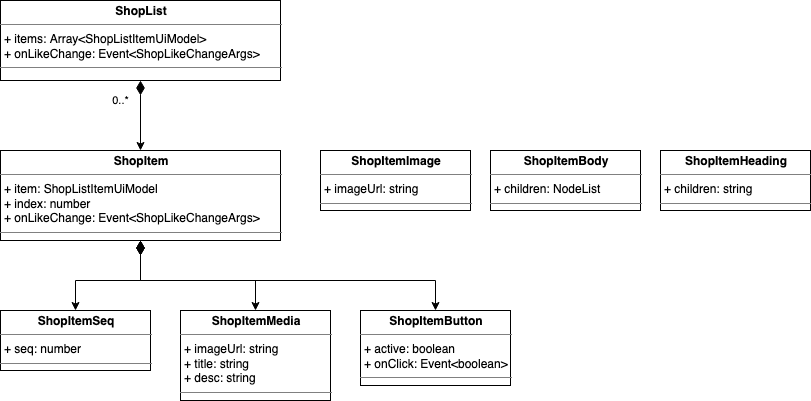

The diagram above was exported from draw.io. Its source (the exported page's mxGraphModel, read from the mxfile embedded in the PNG):
<mxGraphModel dx="1298" dy="779" grid="1" gridSize="10" guides="1" tooltips="1" connect="1" arrows="1" fold="1" page="1" pageScale="1" pageWidth="1169" pageHeight="827" math="0" shadow="0">
  <root>
    <mxCell id="gmXrKRPz1dBRhhoKqGqq-0" />
    <mxCell id="gmXrKRPz1dBRhhoKqGqq-1" parent="gmXrKRPz1dBRhhoKqGqq-0" />
    <mxCell id="gmXrKRPz1dBRhhoKqGqq-2" value="&lt;p style=&quot;margin: 0px ; margin-top: 4px ; text-align: center&quot;&gt;&lt;b&gt;ShopItemImage&lt;/b&gt;&lt;/p&gt;&lt;hr size=&quot;1&quot;&gt;&lt;p style=&quot;margin: 0px ; margin-left: 4px&quot;&gt;+ imageUrl: string&lt;/p&gt;&lt;hr size=&quot;1&quot;&gt;&lt;p style=&quot;margin: 0px ; margin-left: 4px&quot;&gt;&lt;br&gt;&lt;/p&gt;" style="verticalAlign=top;align=left;overflow=fill;fontSize=12;fontFamily=Helvetica;html=1;" vertex="1" parent="gmXrKRPz1dBRhhoKqGqq-1">
      <mxGeometry x="330" y="160" width="150" height="60" as="geometry" />
    </mxCell>
    <mxCell id="gmXrKRPz1dBRhhoKqGqq-3" value="&lt;p style=&quot;margin: 0px ; margin-top: 4px ; text-align: center&quot;&gt;&lt;b&gt;ShopItemSeq&lt;/b&gt;&lt;/p&gt;&lt;hr size=&quot;1&quot;&gt;&lt;p style=&quot;margin: 0px ; margin-left: 4px&quot;&gt;+ seq: number&lt;/p&gt;&lt;hr size=&quot;1&quot;&gt;&lt;p style=&quot;margin: 0px ; margin-left: 4px&quot;&gt;&lt;br&gt;&lt;/p&gt;" style="verticalAlign=top;align=left;overflow=fill;fontSize=12;fontFamily=Helvetica;html=1;" vertex="1" parent="gmXrKRPz1dBRhhoKqGqq-1">
      <mxGeometry x="10" y="320" width="150" height="60" as="geometry" />
    </mxCell>
    <mxCell id="gmXrKRPz1dBRhhoKqGqq-4" value="&lt;p style=&quot;margin: 0px ; margin-top: 4px ; text-align: center&quot;&gt;&lt;b&gt;ShopItemButton&lt;/b&gt;&lt;/p&gt;&lt;hr size=&quot;1&quot;&gt;&lt;p style=&quot;margin: 0px ; margin-left: 4px&quot;&gt;+ active: boolean&lt;/p&gt;&lt;p style=&quot;margin: 0px ; margin-left: 4px&quot;&gt;+ onClick: Event&amp;lt;boolean&amp;gt;&lt;/p&gt;&lt;hr size=&quot;1&quot;&gt;&lt;p style=&quot;margin: 0px ; margin-left: 4px&quot;&gt;&lt;br&gt;&lt;/p&gt;" style="verticalAlign=top;align=left;overflow=fill;fontSize=12;fontFamily=Helvetica;html=1;" vertex="1" parent="gmXrKRPz1dBRhhoKqGqq-1">
      <mxGeometry x="370" y="320" width="150" height="75" as="geometry" />
    </mxCell>
    <mxCell id="gmXrKRPz1dBRhhoKqGqq-5" value="0..*" style="edgeStyle=orthogonalEdgeStyle;rounded=0;orthogonalLoop=1;jettySize=auto;html=1;startArrow=diamondThin;startFill=1;startSize=12;endArrow=classic;endFill=1;endSize=6;" edge="1" parent="gmXrKRPz1dBRhhoKqGqq-1" source="gmXrKRPz1dBRhhoKqGqq-6" target="gmXrKRPz1dBRhhoKqGqq-10">
      <mxGeometry x="-0.4286" y="-20" relative="1" as="geometry">
        <mxPoint as="offset" />
      </mxGeometry>
    </mxCell>
    <mxCell id="gmXrKRPz1dBRhhoKqGqq-6" value="&lt;p style=&quot;margin: 0px ; margin-top: 4px ; text-align: center&quot;&gt;&lt;b&gt;ShopList&lt;/b&gt;&lt;/p&gt;&lt;hr size=&quot;1&quot;&gt;&lt;p style=&quot;margin: 0px ; margin-left: 4px&quot;&gt;+ items: Array&amp;lt;ShopListItemUiModel&amp;gt;&lt;/p&gt;&lt;p style=&quot;margin: 0px ; margin-left: 4px&quot;&gt;+ onLikeChange: Event&amp;lt;ShopLikeChangeArgs&amp;gt;&lt;br&gt;&lt;/p&gt;&lt;hr size=&quot;1&quot;&gt;&lt;p style=&quot;margin: 0px ; margin-left: 4px&quot;&gt;&lt;br&gt;&lt;/p&gt;" style="verticalAlign=top;align=left;overflow=fill;fontSize=12;fontFamily=Helvetica;html=1;" vertex="1" parent="gmXrKRPz1dBRhhoKqGqq-1">
      <mxGeometry x="10" y="10" width="280" height="80" as="geometry" />
    </mxCell>
    <mxCell id="gmXrKRPz1dBRhhoKqGqq-7" style="edgeStyle=orthogonalEdgeStyle;rounded=0;orthogonalLoop=1;jettySize=auto;html=1;startArrow=diamondThin;startFill=1;startSize=12;endArrow=classic;endFill=1;endSize=6;" edge="1" parent="gmXrKRPz1dBRhhoKqGqq-1" source="gmXrKRPz1dBRhhoKqGqq-10" target="gmXrKRPz1dBRhhoKqGqq-3">
      <mxGeometry relative="1" as="geometry" />
    </mxCell>
    <mxCell id="gmXrKRPz1dBRhhoKqGqq-8" style="edgeStyle=orthogonalEdgeStyle;rounded=0;orthogonalLoop=1;jettySize=auto;html=1;startArrow=diamondThin;startFill=1;startSize=12;endArrow=classic;endFill=1;endSize=6;" edge="1" parent="gmXrKRPz1dBRhhoKqGqq-1" source="gmXrKRPz1dBRhhoKqGqq-10" target="gmXrKRPz1dBRhhoKqGqq-11">
      <mxGeometry relative="1" as="geometry" />
    </mxCell>
    <mxCell id="gmXrKRPz1dBRhhoKqGqq-9" style="edgeStyle=orthogonalEdgeStyle;rounded=0;orthogonalLoop=1;jettySize=auto;html=1;startArrow=diamondThin;startFill=1;startSize=12;endArrow=classic;endFill=1;endSize=6;exitX=0.5;exitY=1;exitDx=0;exitDy=0;" edge="1" parent="gmXrKRPz1dBRhhoKqGqq-1" source="gmXrKRPz1dBRhhoKqGqq-10" target="gmXrKRPz1dBRhhoKqGqq-4">
      <mxGeometry relative="1" as="geometry" />
    </mxCell>
    <mxCell id="gmXrKRPz1dBRhhoKqGqq-10" value="&lt;p style=&quot;margin: 0px ; margin-top: 4px ; text-align: center&quot;&gt;&lt;b&gt;ShopItem&lt;/b&gt;&lt;/p&gt;&lt;hr size=&quot;1&quot;&gt;&lt;p style=&quot;margin: 0px ; margin-left: 4px&quot;&gt;+ item: ShopListItemUiModel&lt;/p&gt;&lt;p style=&quot;margin: 0px ; margin-left: 4px&quot;&gt;+ index: number&lt;/p&gt;&lt;p style=&quot;margin: 0px ; margin-left: 4px&quot;&gt;+ onLikeChange: Event&amp;lt;ShopLikeChangeArgs&amp;gt;&lt;br&gt;&lt;/p&gt;&lt;hr size=&quot;1&quot;&gt;&lt;p style=&quot;margin: 0px ; margin-left: 4px&quot;&gt;&lt;br&gt;&lt;/p&gt;" style="verticalAlign=top;align=left;overflow=fill;fontSize=12;fontFamily=Helvetica;html=1;" vertex="1" parent="gmXrKRPz1dBRhhoKqGqq-1">
      <mxGeometry x="10" y="160" width="280" height="90" as="geometry" />
    </mxCell>
    <mxCell id="gmXrKRPz1dBRhhoKqGqq-11" value="&lt;p style=&quot;margin: 0px ; margin-top: 4px ; text-align: center&quot;&gt;&lt;b&gt;ShopItemMedia&lt;/b&gt;&lt;/p&gt;&lt;hr size=&quot;1&quot;&gt;&lt;p style=&quot;margin: 0px ; margin-left: 4px&quot;&gt;+ imageUrl: string&lt;/p&gt;&lt;p style=&quot;margin: 0px ; margin-left: 4px&quot;&gt;+ title: string&lt;/p&gt;&lt;p style=&quot;margin: 0px ; margin-left: 4px&quot;&gt;+ desc: string&lt;br&gt;&lt;/p&gt;&lt;hr size=&quot;1&quot;&gt;&lt;p style=&quot;margin: 0px ; margin-left: 4px&quot;&gt;&lt;br&gt;&lt;/p&gt;" style="verticalAlign=top;align=left;overflow=fill;fontSize=12;fontFamily=Helvetica;html=1;" vertex="1" parent="gmXrKRPz1dBRhhoKqGqq-1">
      <mxGeometry x="190" y="320" width="150" height="90" as="geometry" />
    </mxCell>
    <mxCell id="gmXrKRPz1dBRhhoKqGqq-12" value="&lt;p style=&quot;margin: 0px ; margin-top: 4px ; text-align: center&quot;&gt;&lt;b&gt;ShopItemBody&lt;/b&gt;&lt;/p&gt;&lt;hr size=&quot;1&quot;&gt;&lt;p style=&quot;margin: 0px ; margin-left: 4px&quot;&gt;+ children: NodeList&lt;br&gt;&lt;/p&gt;&lt;hr size=&quot;1&quot;&gt;&lt;p style=&quot;margin: 0px ; margin-left: 4px&quot;&gt;&lt;br&gt;&lt;/p&gt;" style="verticalAlign=top;align=left;overflow=fill;fontSize=12;fontFamily=Helvetica;html=1;" vertex="1" parent="gmXrKRPz1dBRhhoKqGqq-1">
      <mxGeometry x="500" y="160" width="150" height="60" as="geometry" />
    </mxCell>
    <mxCell id="gmXrKRPz1dBRhhoKqGqq-13" value="&lt;p style=&quot;margin: 0px ; margin-top: 4px ; text-align: center&quot;&gt;&lt;b&gt;ShopItemHeading&lt;/b&gt;&lt;/p&gt;&lt;hr size=&quot;1&quot;&gt;&lt;p style=&quot;margin: 0px ; margin-left: 4px&quot;&gt;+ children: string&lt;br&gt;&lt;/p&gt;&lt;hr size=&quot;1&quot;&gt;&lt;p style=&quot;margin: 0px ; margin-left: 4px&quot;&gt;&lt;br&gt;&lt;/p&gt;" style="verticalAlign=top;align=left;overflow=fill;fontSize=12;fontFamily=Helvetica;html=1;" vertex="1" parent="gmXrKRPz1dBRhhoKqGqq-1">
      <mxGeometry x="670" y="160" width="150" height="60" as="geometry" />
    </mxCell>
  </root>
</mxGraphModel>